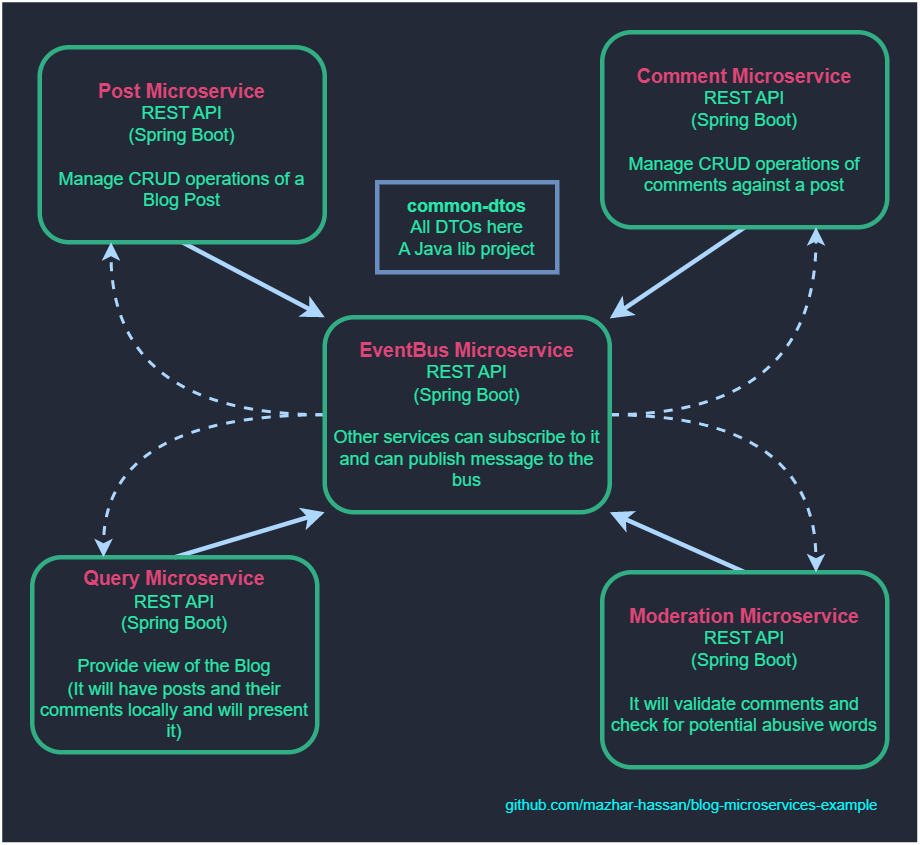

The diagram above was exported from draw.io. Its source (the exported page's mxGraphModel, read from the mxfile embedded in the PNG):
<mxGraphModel dx="1024" dy="612" grid="1" gridSize="10" guides="1" tooltips="1" connect="1" arrows="1" fold="1" page="1" pageScale="1" pageWidth="850" pageHeight="1100" math="0" shadow="0">
  <root>
    <mxCell id="0" />
    <mxCell id="1" parent="0" />
    <mxCell id="2" value="" style="rounded=0;whiteSpace=wrap;html=1;dashed=1;labelBackgroundColor=none;sketch=0;strokeColor=none;strokeWidth=3;fontSize=10;fontColor=#FFFF66;fillColor=#232937;" vertex="1" parent="1">
      <mxGeometry x="20" y="70" width="610" height="560" as="geometry" />
    </mxCell>
    <mxCell id="3" style="edgeStyle=none;rounded=0;orthogonalLoop=1;jettySize=auto;html=1;exitX=0.5;exitY=1;exitDx=0;exitDy=0;entryX=0;entryY=0;entryDx=0;entryDy=0;strokeWidth=3;strokeColor=#add7ff;" edge="1" source="4" target="15" parent="1">
      <mxGeometry relative="1" as="geometry" />
    </mxCell>
    <mxCell id="4" value="&lt;font style=&quot;font-size: 13px;&quot; color=&quot;#df4576&quot;&gt;&lt;b&gt;Post Microservice&lt;br&gt;&lt;/b&gt;&lt;/font&gt;REST API&lt;br&gt;(Spring Boot)&lt;br&gt;&lt;br&gt;Manage CRUD operations of a Blog Post" style="rounded=1;whiteSpace=wrap;html=1;strokeWidth=3;strokeColor=#32ae85;fillColor=none;fontColor=#27e8a7;" vertex="1" parent="1">
      <mxGeometry x="45" y="100" width="190" height="130" as="geometry" />
    </mxCell>
    <mxCell id="5" style="edgeStyle=none;rounded=0;orthogonalLoop=1;jettySize=auto;html=1;exitX=0.5;exitY=1;exitDx=0;exitDy=0;strokeWidth=3;strokeColor=#add7ff;" edge="1" source="6" target="15" parent="1">
      <mxGeometry relative="1" as="geometry" />
    </mxCell>
    <mxCell id="6" value="&lt;b&gt;&lt;font style=&quot;font-size: 13px;&quot; color=&quot;#df4576&quot;&gt;Comment Microservice&lt;/font&gt;&lt;/b&gt;&lt;br&gt;REST API&lt;br&gt;(Spring Boot)&lt;br&gt;&lt;br&gt;Manage CRUD operations of comments against a post" style="rounded=1;whiteSpace=wrap;html=1;strokeWidth=3;strokeColor=#32ae85;fillColor=none;fontColor=#27e8a7;" vertex="1" parent="1">
      <mxGeometry x="420" y="90" width="190" height="130" as="geometry" />
    </mxCell>
    <mxCell id="7" style="rounded=0;orthogonalLoop=1;jettySize=auto;html=1;exitX=0.5;exitY=0;exitDx=0;exitDy=0;entryX=0;entryY=1;entryDx=0;entryDy=0;strokeWidth=3;strokeColor=#add7ff;" edge="1" source="8" target="15" parent="1">
      <mxGeometry relative="1" as="geometry" />
    </mxCell>
    <mxCell id="8" value="&lt;font style=&quot;font-size: 13px;&quot; color=&quot;#df4576&quot;&gt;&lt;b&gt;Query Microservice&lt;/b&gt;&lt;br&gt;&lt;/font&gt;REST API&lt;br&gt;(Spring Boot)&lt;br&gt;&lt;br&gt;Provide view of the Blog&lt;br&gt;(It will have posts and their comments locally and will present it)" style="rounded=1;whiteSpace=wrap;html=1;strokeWidth=3;strokeColor=#32ae85;fillColor=none;fontColor=#27e8a7;" vertex="1" parent="1">
      <mxGeometry x="40" y="440" width="190" height="130" as="geometry" />
    </mxCell>
    <mxCell id="9" style="edgeStyle=none;rounded=0;orthogonalLoop=1;jettySize=auto;html=1;exitX=0.5;exitY=0;exitDx=0;exitDy=0;entryX=1;entryY=1;entryDx=0;entryDy=0;strokeWidth=3;strokeColor=#add7ff;" edge="1" source="10" target="15" parent="1">
      <mxGeometry relative="1" as="geometry" />
    </mxCell>
    <mxCell id="10" value="&lt;font style=&quot;font-size: 13px;&quot; color=&quot;#df4576&quot;&gt;&lt;b&gt;Moderation Microservice&lt;/b&gt;&lt;br&gt;&lt;/font&gt;REST API&lt;br&gt;(Spring Boot)&lt;br&gt;&lt;br&gt;It will validate comments and check for potential abusive words" style="rounded=1;whiteSpace=wrap;html=1;strokeWidth=3;strokeColor=#32ae85;fillColor=none;fontColor=#27e8a7;" vertex="1" parent="1">
      <mxGeometry x="420" y="450" width="190" height="130" as="geometry" />
    </mxCell>
    <mxCell id="11" style="edgeStyle=orthogonalEdgeStyle;rounded=0;orthogonalLoop=1;jettySize=auto;html=1;exitX=0;exitY=0.5;exitDx=0;exitDy=0;entryX=0.25;entryY=1;entryDx=0;entryDy=0;strokeWidth=2;curved=1;dashed=1;strokeColor=#add7ff;" edge="1" source="15" target="4" parent="1">
      <mxGeometry relative="1" as="geometry" />
    </mxCell>
    <mxCell id="12" style="edgeStyle=orthogonalEdgeStyle;curved=1;rounded=0;orthogonalLoop=1;jettySize=auto;html=1;exitX=1;exitY=0.5;exitDx=0;exitDy=0;entryX=0.75;entryY=1;entryDx=0;entryDy=0;strokeWidth=2;dashed=1;strokeColor=#add7ff;" edge="1" source="15" target="6" parent="1">
      <mxGeometry relative="1" as="geometry" />
    </mxCell>
    <mxCell id="13" style="edgeStyle=orthogonalEdgeStyle;curved=1;rounded=0;orthogonalLoop=1;jettySize=auto;html=1;exitX=0;exitY=0.5;exitDx=0;exitDy=0;entryX=0.25;entryY=0;entryDx=0;entryDy=0;strokeWidth=2;dashed=1;strokeColor=#add7ff;" edge="1" source="15" target="8" parent="1">
      <mxGeometry relative="1" as="geometry" />
    </mxCell>
    <mxCell id="14" style="edgeStyle=orthogonalEdgeStyle;curved=1;rounded=0;orthogonalLoop=1;jettySize=auto;html=1;exitX=1;exitY=0.5;exitDx=0;exitDy=0;entryX=0.75;entryY=0;entryDx=0;entryDy=0;strokeWidth=2;dashed=1;strokeColor=#add7ff;" edge="1" source="15" target="10" parent="1">
      <mxGeometry relative="1" as="geometry" />
    </mxCell>
    <mxCell id="15" value="&lt;font color=&quot;#df4576&quot;&gt;&lt;b&gt;&lt;font style=&quot;font-size: 13px;&quot;&gt;EventBus Microservice&lt;/font&gt;&lt;/b&gt;&lt;br&gt;&lt;/font&gt;REST API&lt;br&gt;(Spring Boot)&lt;br&gt;&lt;br&gt;Other services can subscribe to it and can publish message to the bus" style="rounded=1;whiteSpace=wrap;html=1;strokeWidth=3;strokeColor=#32ae85;fillColor=none;fontColor=#27e8a7;" vertex="1" parent="1">
      <mxGeometry x="235" y="280" width="190" height="130" as="geometry" />
    </mxCell>
    <mxCell id="16" value="&lt;b&gt;common-dtos&lt;br&gt;&lt;/b&gt;All DTOs here&lt;br&gt;A Java lib project" style="rounded=0;whiteSpace=wrap;html=1;strokeWidth=3;fillColor=none;strokeColor=#6c8ebf;fontColor=#27E8A7;" vertex="1" parent="1">
      <mxGeometry x="270" y="190" width="120" height="60" as="geometry" />
    </mxCell>
    <mxCell id="17" value="github.com/mazhar-hassan/blog-microservices-example" style="text;html=1;strokeColor=none;fillColor=none;align=center;verticalAlign=middle;whiteSpace=wrap;rounded=0;labelBackgroundColor=none;sketch=1;strokeWidth=3;fontColor=#00FFFF;fontSize=10;" vertex="1" parent="1">
      <mxGeometry x="350" y="590" width="260" height="30" as="geometry" />
    </mxCell>
  </root>
</mxGraphModel>